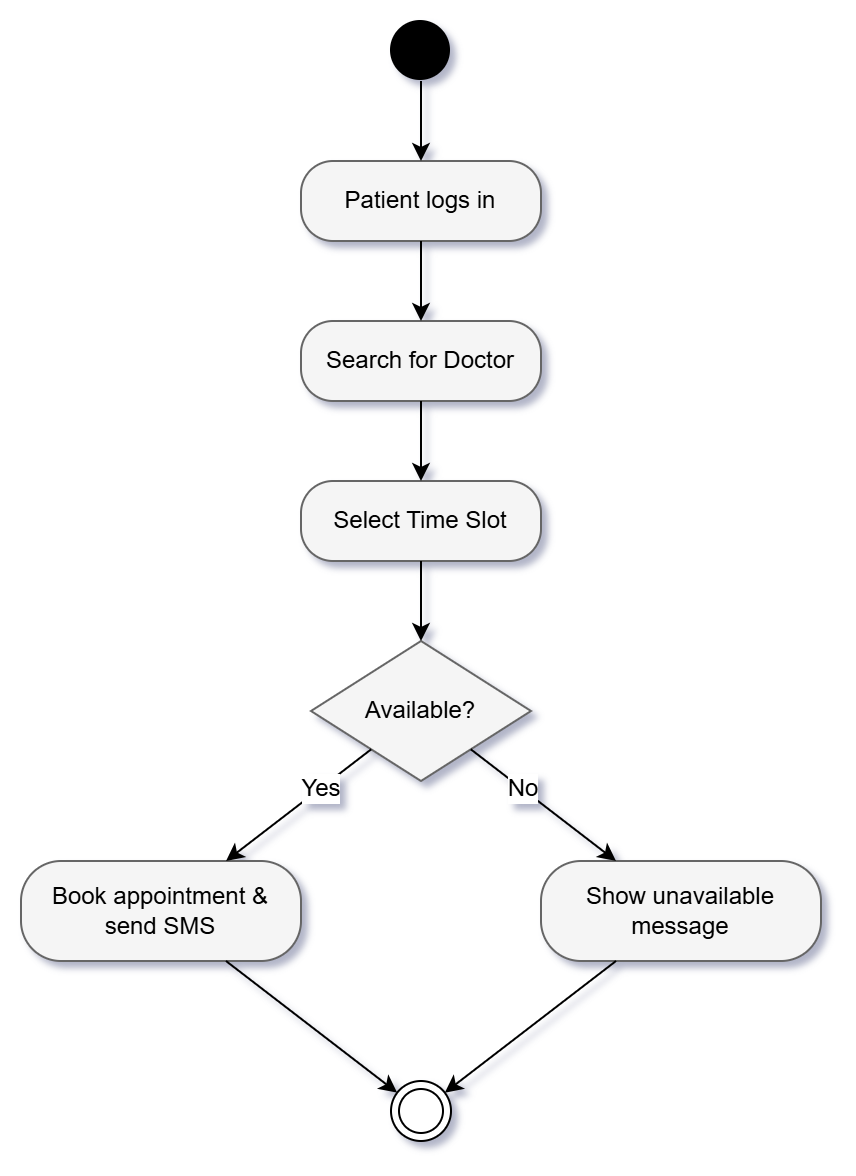

The diagram above was exported from draw.io. Its source (the exported page's mxGraphModel, read from the mxfile embedded in the PNG):
<mxGraphModel dx="1363" dy="920" grid="1" gridSize="10" guides="1" tooltips="1" connect="1" arrows="1" fold="1" page="1" pageScale="1" pageWidth="850" pageHeight="1100" math="0" shadow="0">
  <root>
    <mxCell id="0" />
    <mxCell id="1" parent="0" />
    <mxCell id="start" parent="1" style="ellipse;fillColor=#000000;strokeColor=none;" value="" vertex="1">
      <mxGeometry height="30" width="30" x="385" y="50" as="geometry" />
    </mxCell>
    <mxCell id="action1" parent="1" style="rounded=1;whiteSpace=wrap;html=1;arcSize=40;fillColor=#f5f5f5;strokeColor=#666666;fontSize=12;" value="Patient logs in" vertex="1">
      <mxGeometry height="40" width="120" x="340" y="120" as="geometry" />
    </mxCell>
    <mxCell id="action2" parent="1" style="rounded=1;whiteSpace=wrap;html=1;arcSize=40;fillColor=#f5f5f5;strokeColor=#666666;fontSize=12;" value="Search for Doctor" vertex="1">
      <mxGeometry height="40" width="120" x="340" y="200" as="geometry" />
    </mxCell>
    <mxCell id="action3" parent="1" style="rounded=1;whiteSpace=wrap;html=1;arcSize=40;fillColor=#f5f5f5;strokeColor=#666666;fontSize=12;" value="Select Time Slot" vertex="1">
      <mxGeometry height="40" width="120" x="340" y="280" as="geometry" />
    </mxCell>
    <mxCell id="decision" parent="1" style="rhombus;whiteSpace=wrap;html=1;fillColor=#f5f5f5;strokeColor=#666666;fontSize=12;" value="Available?" vertex="1">
      <mxGeometry height="70" width="110" x="345" y="360" as="geometry" />
    </mxCell>
    <mxCell id="action_yes" parent="1" style="rounded=1;whiteSpace=wrap;html=1;arcSize=40;fillColor=#f5f5f5;strokeColor=#666666;fontSize=12;" value="Book appointment &amp;&#10;send SMS" vertex="1">
      <mxGeometry height="50" width="140" x="200" y="470" as="geometry" />
    </mxCell>
    <mxCell id="action_no" parent="1" style="rounded=1;whiteSpace=wrap;html=1;arcSize=40;fillColor=#f5f5f5;strokeColor=#666666;fontSize=12;" value="Show unavailable&#10;message" vertex="1">
      <mxGeometry height="50" width="140" x="460" y="470" as="geometry" />
    </mxCell>
    <mxCell id="end" parent="1" style="ellipse;shape=doubleEllipse;fillColor=#ffffff;strokeColor=#000000;" value="" vertex="1">
      <mxGeometry height="30" width="30" x="385" y="580" as="geometry" />
    </mxCell>
    <mxCell id="e1" edge="1" parent="1" source="start" style="endArrow=classic;" target="action1">
      <mxGeometry relative="1" as="geometry" />
    </mxCell>
    <mxCell id="e2" edge="1" parent="1" source="action1" style="endArrow=classic;" target="action2">
      <mxGeometry relative="1" as="geometry" />
    </mxCell>
    <mxCell id="e3" edge="1" parent="1" source="action2" style="endArrow=classic;" target="action3">
      <mxGeometry relative="1" as="geometry" />
    </mxCell>
    <mxCell id="e4" edge="1" parent="1" source="action3" style="endArrow=classic;" target="decision">
      <mxGeometry relative="1" as="geometry" />
    </mxCell>
    <mxCell id="e5" edge="1" parent="1" source="decision" style="endArrow=classic;" target="action_yes">
      <mxGeometry relative="1" as="geometry" />
    </mxCell>
    <mxCell id="lbl_yes" connectable="0" parent="e5" style="edgeLabel;html=1;align=center;verticalAlign=middle;resizable=0;points=[];fontSize=12;" value="Yes" vertex="1">
      <mxGeometry relative="1" x="-0.3" as="geometry">
        <mxPoint as="offset" />
      </mxGeometry>
    </mxCell>
    <mxCell id="e6" edge="1" parent="1" source="decision" style="endArrow=classic;" target="action_no">
      <mxGeometry relative="1" as="geometry" />
    </mxCell>
    <mxCell id="lbl_no" connectable="0" parent="e6" style="edgeLabel;html=1;align=center;verticalAlign=middle;resizable=0;points=[];fontSize=12;" value="No" vertex="1">
      <mxGeometry relative="1" x="-0.3" as="geometry">
        <mxPoint as="offset" />
      </mxGeometry>
    </mxCell>
    <mxCell id="e7" edge="1" parent="1" source="action_yes" style="endArrow=classic;" target="end">
      <mxGeometry relative="1" as="geometry" />
    </mxCell>
    <mxCell id="e8" edge="1" parent="1" source="action_no" style="endArrow=classic;" target="end">
      <mxGeometry relative="1" as="geometry" />
    </mxCell>
  </root>
</mxGraphModel>